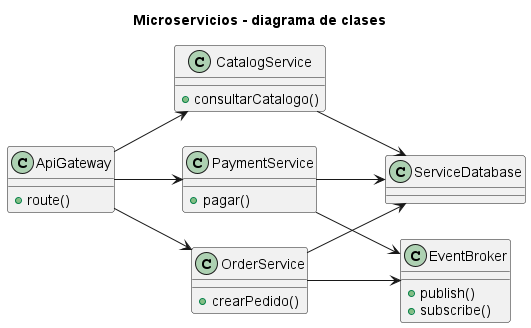

The diagram above was rendered by PlantUML. Its source (embedded in the PNG):
@startuml
title Microservicios - diagrama de clases
left to right direction
class ApiGateway {
  +route()
}
class CatalogService {
  +consultarCatalogo()
}
class OrderService {
  +crearPedido()
}
class PaymentService {
  +pagar()
}
class EventBroker {
  +publish()
  +subscribe()
}
class ServiceDatabase
ApiGateway --> CatalogService
ApiGateway --> OrderService
ApiGateway --> PaymentService
OrderService --> EventBroker
PaymentService --> EventBroker
CatalogService --> ServiceDatabase
OrderService --> ServiceDatabase
PaymentService --> ServiceDatabase
@enduml